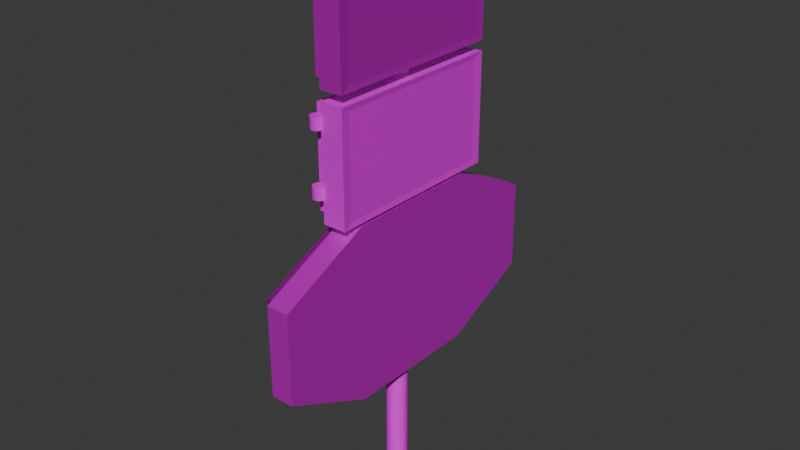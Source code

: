 # Source: cajaDeFusibles.blend  (saved by Blender 4.4.32; exported with 4.5.12 LTS)
import bpy
from mathutils import Matrix  # noqa: F401  (used for matrix-valued properties, if any)

bpy.ops.wm.read_factory_settings(use_empty=True)
scene = bpy.context.scene
scene.name = 'Scene'

# ---- collections
col_collection = bpy.data.collections.new('Collection'); scene.collection.children.link(col_collection)

# ---- images (referenced by path relative to the original .blend; pixels are not part of the script)
import os
ASSET_DIR = os.environ.get("B2B_ASSET_DIR", "")  # directory of the original .blend (textures are referenced by path, not embedded)
HERE = os.path.dirname(os.path.abspath(__file__))  # packed textures are extracted next to this script under _unpacked/

def load_image(name, relpath, width, height, colorspace="sRGB"):
    """Load a texture the original file referenced (path relative to the .blend, or extracted next to this script)."""
    p = next((c for c in (os.path.join(HERE, relpath), os.path.join(ASSET_DIR, relpath)) if relpath and os.path.exists(c)), "")
    if p:
        img = bpy.data.images.load(p, check_existing=True)
        img.name = name
    else:  # same state as the original file: an image datablock whose file is absent (Cycles renders it pink)
        img = bpy.data.images.new(name, width, height)
        img.source = "FILE"
        img.filepath = "//" + (relpath or name)
    img.colorspace_settings.name = colorspace
    return img
img_negro_png = load_image('Negro.png', 'Negro.png', 1024, 1024, 'sRGB')
img_poliigon_metalsteelbrushed_7174_basecolor_verde_png = load_image('Poliigon_MetalSteelBrushed_7174_BaseColor_verde.png', 'Poliigon_MetalSteelBrushed_7174_BaseColor_verde.png', 1024, 1024, 'sRGB')
img_poliigon_metalsteelbrushed_7174_basecolor_danger_png = load_image('Poliigon_MetalSteelBrushed_7174_BaseColor_danger.png', 'Poliigon_MetalSteelBrushed_7174_BaseColor_danger.png', 1024, 1024, 'sRGB')

# ---- materials (node trees are filled in below, after node groups)
mat_material_001 = bpy.data.materials.new('Material.001')
mat_material_003 = bpy.data.materials.new('Material.003')
mat_material_002 = bpy.data.materials.new('Material.002')
mat_material_004 = bpy.data.materials.new('Material.004')
mat_material_005 = bpy.data.materials.new('Material.005')

# ---- material node trees
mat_material_001.use_nodes = True; mat_material_001.node_tree.nodes.clear()
_N = mat_material_001.node_tree.nodes; _L = mat_material_001.node_tree.links
n0 = _N.new('ShaderNodeBsdfPrincipled'); n0.name = 'Principled BSDF'; n0.location = (10, 300)
n1 = _N.new('ShaderNodeOutputMaterial'); n1.name = 'Material Output'; n1.location = (300, 300)
n2 = _N.new('ShaderNodeTexImage'); n2.name = 'Image Texture'; n2.location = (-280, 280)
n2.image = img_negro_png
_L.new(n0.outputs[0], n1.inputs[0])
_L.new(n2.outputs[0], n0.inputs[0])
n1.is_active_output = True
mat_material_003.use_nodes = True; mat_material_003.node_tree.nodes.clear()
_N = mat_material_003.node_tree.nodes; _L = mat_material_003.node_tree.links
n0 = _N.new('ShaderNodeBsdfPrincipled'); n0.name = 'Principled BSDF'; n0.location = (10, 300)
n0.inputs[1].default_value = 0.658
n1 = _N.new('ShaderNodeOutputMaterial'); n1.name = 'Material Output'; n1.location = (300, 300)
n2 = _N.new('ShaderNodeTexImage'); n2.name = 'Image Texture'; n2.location = (-280, 280)
n2.image = img_poliigon_metalsteelbrushed_7174_basecolor_verde_png
_L.new(n0.outputs[0], n1.inputs[0])
_L.new(n2.outputs[0], n0.inputs[0])
n1.is_active_output = True
mat_material_002.use_nodes = True; mat_material_002.node_tree.nodes.clear()
_N = mat_material_002.node_tree.nodes; _L = mat_material_002.node_tree.links
n0 = _N.new('ShaderNodeBsdfPrincipled'); n0.name = 'Principled BSDF'; n0.location = (10, 300)
n0.inputs[1].default_value = 1.0
n1 = _N.new('ShaderNodeOutputMaterial'); n1.name = 'Material Output'; n1.location = (300, 300)
n2 = _N.new('ShaderNodeTexImage'); n2.name = 'Image Texture'; n2.location = (-280, 280)
n2.image = img_poliigon_metalsteelbrushed_7174_basecolor_verde_png
_L.new(n0.outputs[0], n1.inputs[0])
_L.new(n2.outputs[0], n0.inputs[0])
n1.is_active_output = True
mat_material_004.use_nodes = True; mat_material_004.node_tree.nodes.clear()
_N = mat_material_004.node_tree.nodes; _L = mat_material_004.node_tree.links
n0 = _N.new('ShaderNodeBsdfPrincipled'); n0.name = 'Principled BSDF'; n0.location = (10, 300)
n0.inputs[1].default_value = 0.2642
n1 = _N.new('ShaderNodeOutputMaterial'); n1.name = 'Material Output'; n1.location = (300, 300)
n2 = _N.new('ShaderNodeTexImage'); n2.name = 'Image Texture'; n2.location = (-280, 280)
n2.image = img_poliigon_metalsteelbrushed_7174_basecolor_danger_png
_L.new(n0.outputs[0], n1.inputs[0])
_L.new(n2.outputs[0], n0.inputs[0])
n1.is_active_output = True
mat_material_005.use_nodes = True; mat_material_005.node_tree.nodes.clear()
_N = mat_material_005.node_tree.nodes; _L = mat_material_005.node_tree.links
n0 = _N.new('ShaderNodeBsdfPrincipled'); n0.name = 'Principled BSDF'; n0.location = (10, 300)
n0.inputs[1].default_value = 0.7254
n1 = _N.new('ShaderNodeOutputMaterial'); n1.name = 'Material Output'; n1.location = (300, 300)
n2 = _N.new('ShaderNodeTexImage'); n2.name = 'Image Texture'; n2.location = (-280, 280)
n2.image = img_poliigon_metalsteelbrushed_7174_basecolor_danger_png
_L.new(n0.outputs[0], n1.inputs[0])
_L.new(n2.outputs[0], n0.inputs[0])
n1.is_active_output = True

# ---- world
world_world = bpy.data.worlds.new('World'); scene.world = world_world
world_world.use_nodes = True; world_world.node_tree.nodes.clear()
_N = world_world.node_tree.nodes; _L = world_world.node_tree.links
n0 = _N.new('ShaderNodeOutputWorld'); n0.name = 'World Output'; n0.location = (300, 300)
n1 = _N.new('ShaderNodeBackground'); n1.name = 'Background'; n1.location = (10, 300)
n1.inputs[0].default_value = (0.05088, 0.05088, 0.05088, 1.0)
_L.new(n1.outputs[0], n0.inputs[0])
n0.is_active_output = True
world_world.color = (0.05088, 0.05088, 0.05088)
world_world.sun_shadow_jitter_overblur = 0.0

# ---- meshes
me_cylinder = bpy.data.meshes.new('Cylinder')
me_cylinder.from_pydata([(0.0, 0.128, -0.003994), (0.0, 0.128, 5.317), (0.02498, 0.1256, -0.003994), (0.02498, 0.1256, 5.317), (0.04899, 0.1183, -0.003994), (0.04899, 0.1183, 5.317), (0.07113, 0.1064, -0.003994), (0.07113, 0.1064, 5.317), (0.09053, 0.09053, -0.003994), (0.09053, 0.09053, 5.317), (0.1064, 0.07113, -0.003994), (0.1064, 0.07113, 5.317), (0.1183, 0.04899, -0.003994), (0.1183, 0.04899, 5.317), (0.1256, 0.02498, -0.003994), (0.1256, 0.02498, 5.317), (0.128, 0.0, -0.003994), (0.128, 0.0, 5.317), (0.1256, -0.02498, -0.003994), (0.1256, -0.02498, 5.317), (0.1183, -0.04899, -0.003994), (0.1183, -0.04899, 5.317), (0.1064, -0.07113, -0.003994), (0.1064, -0.07113, 5.317), (0.09053, -0.09053, -0.003994), (0.09053, -0.09053, 5.317), (0.07113, -0.1064, -0.003994), (0.07113, -0.1064, 5.317), (0.04899, -0.1183, -0.003994), (0.04899, -0.1183, 5.317), (0.02498, -0.1256, -0.003994), (0.02498, -0.1256, 5.317), (0.0, -0.128, -0.003994), (0.0, -0.128, 5.317), (-0.02498, -0.1256, -0.003994), (-0.02498, -0.1256, 5.317), (-0.04899, -0.1183, -0.003994), (-0.04899, -0.1183, 5.317), (-0.07113, -0.1064, -0.003994), (-0.07113, -0.1064, 5.317), (-0.09053, -0.09053, -0.003994), (-0.09053, -0.09053, 5.317), (-0.1064, -0.07113, -0.003994), (-0.1064, -0.07113, 5.317), (-0.1183, -0.04899, -0.003994), (-0.1183, -0.04899, 5.317), (-0.1256, -0.02498, -0.003994), (-0.1256, -0.02498, 5.317), (-0.128, 0.0, -0.003994), (-0.128, 0.0, 5.317), (-0.1256, 0.02498, -0.003994), (-0.1256, 0.02498, 5.317), (-0.1183, 0.04899, -0.003994), (-0.1183, 0.04899, 5.317), (-0.1064, 0.07113, -0.003994), (-0.1064, 0.07113, 5.317), (-0.09053, 0.09053, -0.003994), (-0.09053, 0.09053, 5.317), (-0.07113, 0.1064, -0.003994), (-0.07113, 0.1064, 5.317), (-0.04899, 0.1183, -0.003994), (-0.04899, 0.1183, 5.317), (-0.02498, 0.1256, -0.003994), (-0.02498, 0.1256, 5.317)], [], [(0, 1, 3, 2), (2, 3, 5, 4), (4, 5, 7, 6), (6, 7, 9, 8), (8, 9, 11, 10), (10, 11, 13, 12), (12, 13, 15, 14), (14, 15, 17, 16), (16, 17, 19, 18), (18, 19, 21, 20), (20, 21, 23, 22), (22, 23, 25, 24), (24, 25, 27, 26), (26, 27, 29, 28), (28, 29, 31, 30), (30, 31, 33, 32), (32, 33, 35, 34), (34, 35, 37, 36), (36, 37, 39, 38), (38, 39, 41, 40), (40, 41, 43, 42), (42, 43, 45, 44), (44, 45, 47, 46), (46, 47, 49, 48), (48, 49, 51, 50), (50, 51, 53, 52), (52, 53, 55, 54), (54, 55, 57, 56), (56, 57, 59, 58), (58, 59, 61, 60), (3, 1, 63, 61, 59, 57, 55, 53, 51, 49, 47, 45, 43, 41, 39, 37, 35, 33, 31, 29, 27, 25, 23, 21, 19, 17, 15, 13, 11, 9, 7, 5), (60, 61, 63, 62), (62, 63, 1, 0), (0, 2, 4, 6, 8, 10, 12, 14, 16, 18, 20, 22, 24, 26, 28, 30, 32, 34, 36, 38, 40, 42, 44, 46, 48, 50, 52, 54, 56, 58, 60, 62)])
_uv = me_cylinder.uv_layers.new(name='UVMap')
_uv.uv.foreach_set('vector', [1.0, 0.5, 1.0, 1.0, 0.9688, 1.0, 0.9688, 0.5, 0.9688, 0.5, 0.9688, 1.0, 0.9375, 1.0, 0.9375, 0.5, 0.9375, 0.5, 0.9375, 1.0, 0.9062, 1.0, 0.9062, 0.5, 0.9062, 0.5, 0.9062, 1.0, 0.875, 1.0, 0.875, 0.5, 0.875, 0.5, 0.875, 1.0, 0.8438, 1.0, 0.8438, 0.5, 0.8438, 0.5, 0.8438, 1.0, 0.8125, 1.0, 0.8125, 0.5, 0.8125, 0.5, 0.8125, 1.0, 0.7812, 1.0, 0.7812, 0.5, 0.7812, 0.5, 0.7812, 1.0, 0.75, 1.0, 0.75, 0.5, 0.75, 0.5, 0.75, 1.0, 0.7188, 1.0, 0.7188, 0.5, 0.7188, 0.5, 0.7188, 1.0, 0.6875, 1.0, 0.6875, 0.5, 0.6875, 0.5, 0.6875, 1.0, 0.6562, 1.0, 0.6562, 0.5, 0.6562, 0.5, 0.6562, 1.0, 0.625, 1.0, 0.625, 0.5, 0.625, 0.5, 0.625, 1.0, 0.5938, 1.0, 0.5938, 0.5, 0.5938, 0.5, 0.5938, 1.0, 0.5625, 1.0, 0.5625, 0.5, 0.5625, 0.5, 0.5625, 1.0, 0.5312, 1.0, 0.5312, 0.5, 0.5312, 0.5, 0.5312, 1.0, 0.5, 1.0, 0.5, 0.5, 0.5, 0.5, 0.5, 1.0, 0.4688, 1.0, 0.4688, 0.5, 0.4688, 0.5, 0.4688, 1.0, 0.4375, 1.0, 0.4375, 0.5, 0.4375, 0.5, 0.4375, 1.0, 0.4062, 1.0, 0.4062, 0.5, 0.4062, 0.5, 0.4062, 1.0, 0.375, 1.0, 0.375, 0.5, 0.375, 0.5, 0.375, 1.0, 0.3438, 1.0, 0.3438, 0.5, 0.3438, 0.5, 0.3438, 1.0, 0.3125, 1.0, 0.3125, 0.5, 0.3125, 0.5, 0.3125, 1.0, 0.2812, 1.0, 0.2812, 0.5, 0.2812, 0.5, 0.2812, 1.0, 0.25, 1.0, 0.25, 0.5, 0.25, 0.5, 0.25, 1.0, 0.2188, 1.0, 0.2188, 0.5, 0.2188, 0.5, 0.2188, 1.0, 0.1875, 1.0, 0.1875, 0.5, 0.1875, 0.5, 0.1875, 1.0, 0.1562, 1.0, 0.1562, 0.5, 0.1562, 0.5, 0.1562, 1.0, 0.125, 1.0, 0.125, 0.5, 0.125, 0.5, 0.125, 1.0, 0.09375, 1.0, 0.09375, 0.5, 0.09375, 0.5, 0.09375, 1.0, 0.0625, 1.0, 0.0625, 0.5, 0.2968, 0.4854, 0.25, 0.49, 0.2032, 0.4854, 0.1582, 0.4717, 0.1167, 0.4496, 0.08029, 0.4197, 0.05045, 0.3833, 0.02827, 0.3418, 0.01461, 0.2968, 0.01, 0.25, 0.01461, 0.2032, 0.02827, 0.1582, 0.05045, 0.1167, 0.08029, 0.08029, 0.1167, 0.05045, 0.1582, 0.02827, 0.2032, 0.01461, 0.25, 0.01, 0.2968, 0.01461, 0.3418, 0.02827, 0.3833, 0.05045, 0.4197, 0.08029, 0.4496, 0.1167, 0.4717, 0.1582, 0.4854, 0.2032, 0.49, 0.25, 0.4854, 0.2968, 0.4717, 0.3418, 0.4496, 0.3833, 0.4197, 0.4197, 0.3833, 0.4496, 0.3418, 0.4717, 0.0625, 0.5, 0.0625, 1.0, 0.03125, 1.0, 0.03125, 0.5, 0.03125, 0.5, 0.03125, 1.0, 0.0, 1.0, 0.0, 0.5, 0.75, 0.49, 0.7968, 0.4854, 0.8418, 0.4717, 0.8833, 0.4496, 0.9197, 0.4197, 0.9496, 0.3833, 0.9717, 0.3418, 0.9854, 0.2968, 0.99, 0.25, 0.9854, 0.2032, 0.9717, 0.1582, 0.9496, 0.1167, 0.9197, 0.08029, 0.8833, 0.05045, 0.8418, 0.02827, 0.7968, 0.01461, 0.75, 0.01, 0.7032, 0.01461, 0.6582, 0.02827, 0.6167, 0.05045, 0.5803, 0.08029, 0.5504, 0.1167, 0.5283, 0.1582, 0.5146, 0.2032, 0.51, 0.25, 0.5146, 0.2968, 0.5283, 0.3418, 0.5504, 0.3833, 0.5803, 0.4197, 0.6167, 0.4496, 0.6582, 0.4717, 0.7032, 0.4854])
me_cylinder.materials.append(mat_material_001)
me_cylinder.update()
me_cube_001 = bpy.data.meshes.new('Cube.001')
me_cube_001.from_pydata([(-0.0251, -1.935, 1.93), (-0.0251, -1.935, 3.006), (-0.0251, -2.95e-06, 1.399), (-0.0251, -2.95e-06, 3.537), (0.2445, -1.935, 1.93), (0.2445, -1.935, 3.006), (0.2445, -2.95e-06, 1.399), (0.2445, -2.95e-06, 3.537), (-0.0251, -0.8404, 1.408), (-0.0251, -0.8404, 3.528), (0.2445, -0.8404, 1.408), (0.2445, -0.8404, 3.528)], [], [(10, 11, 5, 4), (4, 5, 1, 0), (8, 10, 4, 0), (11, 9, 1, 5), (7, 3, 9, 11), (2, 6, 10, 8), (6, 7, 11, 10)])
_uv = me_cube_001.uv_layers.new(name='UVMap')
_uv.uv.foreach_set('vector', [0.0, 0.0, 1.0, 0.0, 1.0, 1.0, 0.0, 1.0, 0.0, 0.0, 1.0, 0.0, 1.0, 1.0, 0.0, 1.0, 0.0, 0.0, 1.0, 0.0, 1.0, 1.0, 0.0, 1.0, 0.0, 0.0, 1.0, 0.0, 1.0, 1.0, 0.0, 1.0, 0.0, 0.0, 1.0, 0.0, 1.0, 1.0, 0.0, 1.0, 0.0, 0.0, 1.0, 0.0, 1.0, 1.0, 0.0, 1.0, 0.0, 0.0, 1.0, 0.0, 1.0, 1.0, 0.0, 1.0])
me_cube_001.materials.append(mat_material_003)
me_cube_001.update()
me_cube_002 = bpy.data.meshes.new('Cube.002')
me_cube_002.from_pydata([(-0.1588, -1.81, 1.965), (-0.1588, -1.81, 2.971), (-0.1588, 0.0001446, 1.468), (-0.1588, 0.0001446, 3.468), (0.09338, -1.81, 1.965), (0.09338, -1.81, 2.971), (0.09338, 0.0001446, 1.468), (0.09338, 0.0001446, 3.468), (-0.1588, -0.786, 1.476), (-0.1588, -0.786, 3.46), (0.09338, -0.786, 1.476), (0.09338, -0.786, 3.46)], [], [(8, 9, 3, 2), (2, 3, 7, 6), (10, 11, 5, 4), (4, 5, 1, 0), (8, 10, 4, 0), (11, 9, 1, 5), (7, 3, 9, 11), (2, 6, 10, 8), (6, 7, 11, 10), (0, 1, 9, 8)])
_uv = me_cube_002.uv_layers.new(name='UVMap')
_uv.uv.foreach_set('vector', [0.375, 0.06502, 0.625, 0.06502, 0.625, 0.25, 0.375, 0.25, 0.375, 0.25, 0.625, 0.25, 0.625, 0.5, 0.375, 0.5, 0.375, 0.685, 0.625, 0.685, 0.625, 0.75, 0.375, 0.75, 0.375, 0.75, 0.625, 0.75, 0.625, 1.0, 0.375, 1.0, 0.125, 0.685, 0.375, 0.685, 0.375, 0.75, 0.125, 0.75, 0.625, 0.685, 0.875, 0.685, 0.875, 0.75, 0.625, 0.75, 0.625, 0.5, 0.875, 0.5, 0.875, 0.685, 0.625, 0.685, 0.125, 0.5, 0.375, 0.5, 0.375, 0.685, 0.125, 0.685, 0.375, 0.5, 0.625, 0.5, 0.625, 0.685, 0.375, 0.685, 0.375, 0.0, 0.625, 0.0, 0.625, 0.06502, 0.375, 0.06502])
me_cube_002.materials.append(mat_material_002)
me_cube_002.update()
me_cube_004 = bpy.data.meshes.new('Cube.004')
me_cube_004.from_pydata([(-0.1694, -1.0, 3.644), (-0.1694, -1.0, 4.82), (-0.1694, 1.0, 3.644), (-0.1694, 1.0, 4.82), (-0.003188, -1.0, 3.644), (-0.003188, -1.0, 4.82), (-0.003188, 1.0, 3.644), (-0.003188, 1.0, 4.82), (0.2533, 1.0, 4.82), (0.2533, 1.0, 3.644), (0.2533, -1.0, 3.644), (0.2533, -1.0, 4.82), (-0.01341, 1.112, 4.886), (-0.01341, 1.112, 3.579), (-0.01341, -1.112, 3.579), (-0.01341, -1.112, 4.886), (0.2636, 1.112, 4.886), (0.2636, 1.112, 3.579), (0.2636, -1.112, 3.579), (0.2636, -1.112, 4.886), (-0.07674, -1.033, 4.592), (-0.07674, -1.033, 4.733), (-0.06304, -1.034, 4.592), (-0.06304, -1.034, 4.733), (-0.04986, -1.038, 4.592), (-0.04986, -1.038, 4.733), (-0.03771, -1.045, 4.592), (-0.03771, -1.045, 4.733), (-0.02707, -1.054, 4.592), (-0.02707, -1.054, 4.733), (-0.01833, -1.064, 4.592), (-0.01833, -1.064, 4.733), (-0.01184, -1.076, 4.592), (-0.01184, -1.076, 4.733), (-0.007838, -1.09, 4.592), (-0.007838, -1.09, 4.733), (-0.006488, -1.103, 4.592), (-0.006488, -1.103, 4.733), (-0.007838, -1.117, 4.592), (-0.007838, -1.117, 4.733), (-0.01184, -1.13, 4.592), (-0.01184, -1.13, 4.733), (-0.01833, -1.142, 4.592), (-0.01833, -1.142, 4.733), (-0.02707, -1.153, 4.592), (-0.02707, -1.153, 4.733), (-0.03771, -1.162, 4.592), (-0.03771, -1.162, 4.733), (-0.04986, -1.168, 4.592), (-0.04986, -1.168, 4.733), (-0.06304, -1.172, 4.592), (-0.06304, -1.172, 4.733), (-0.07674, -1.174, 4.592), (-0.07674, -1.174, 4.733), (-0.09045, -1.172, 4.592), (-0.09045, -1.172, 4.733), (-0.1036, -1.168, 4.592), (-0.1036, -1.168, 4.733), (-0.1158, -1.162, 4.592), (-0.1158, -1.162, 4.733), (-0.1264, -1.153, 4.592), (-0.1264, -1.153, 4.733), (-0.1352, -1.142, 4.592), (-0.1352, -1.142, 4.733), (-0.1417, -1.13, 4.592), (-0.1417, -1.13, 4.733), (-0.1456, -1.117, 4.592), (-0.1456, -1.117, 4.733), (-0.147, -1.103, 4.592), (-0.147, -1.103, 4.733), (-0.1456, -1.09, 4.592), (-0.1456, -1.09, 4.733), (-0.1417, -1.076, 4.592), (-0.1417, -1.076, 4.733), (-0.1352, -1.064, 4.592), (-0.1352, -1.064, 4.733), (-0.1264, -1.054, 4.592), (-0.1264, -1.054, 4.733), (-0.1158, -1.045, 4.592), (-0.1158, -1.045, 4.733), (-0.1036, -1.038, 4.592), (-0.1036, -1.038, 4.733), (-0.09045, -1.034, 4.592), (-0.09045, -1.034, 4.733), (-0.07674, -1.032, 3.848), (-0.07674, -1.032, 3.99), (-0.06282, -1.033, 3.848), (-0.06282, -1.033, 3.99), (-0.04943, -1.037, 3.848), (-0.04943, -1.037, 3.99), (-0.0371, -1.044, 3.848), (-0.0371, -1.044, 3.99), (-0.02628, -1.053, 3.848), (-0.02628, -1.053, 3.99), (-0.01741, -1.064, 3.848), (-0.01741, -1.064, 3.99), (-0.01081, -1.076, 3.848), (-0.01081, -1.076, 3.99), (-0.006751, -1.089, 3.848), (-0.006751, -1.089, 3.99), (-0.00538, -1.103, 3.848), (-0.00538, -1.103, 3.99), (-0.006751, -1.117, 3.848), (-0.006751, -1.117, 3.99), (-0.01081, -1.131, 3.848), (-0.01081, -1.131, 3.99), (-0.01741, -1.143, 3.848), (-0.01741, -1.143, 3.99), (-0.02628, -1.154, 3.848), (-0.02628, -1.154, 3.99), (-0.0371, -1.163, 3.848), (-0.0371, -1.163, 3.99), (-0.04943, -1.169, 3.848), (-0.04943, -1.169, 3.99), (-0.06282, -1.173, 3.848), (-0.06282, -1.173, 3.99), (-0.07674, -1.175, 3.848), (-0.07674, -1.175, 3.99), (-0.09067, -1.173, 3.848), (-0.09067, -1.173, 3.99), (-0.1041, -1.169, 3.848), (-0.1041, -1.169, 3.99), (-0.1164, -1.163, 3.848), (-0.1164, -1.163, 3.99), (-0.1272, -1.154, 3.848), (-0.1272, -1.154, 3.99), (-0.1361, -1.143, 3.848), (-0.1361, -1.143, 3.99), (-0.1427, -1.131, 3.848), (-0.1427, -1.131, 3.99), (-0.1467, -1.117, 3.848), (-0.1467, -1.117, 3.99), (-0.1481, -1.103, 3.848), (-0.1481, -1.103, 3.99), (-0.1467, -1.089, 3.848), (-0.1467, -1.089, 3.99), (-0.1427, -1.076, 3.848), (-0.1427, -1.076, 3.99), (-0.1361, -1.064, 3.848), (-0.1361, -1.064, 3.99), (-0.1272, -1.053, 3.848), (-0.1272, -1.053, 3.99), (-0.1164, -1.044, 3.848), (-0.1164, -1.044, 3.99), (-0.1041, -1.037, 3.848), (-0.1041, -1.037, 3.99), (-0.09067, -1.033, 3.848), (-0.09067, -1.033, 3.99)], [], [(0, 1, 3, 2), (2, 3, 7, 6), (9, 10, 18, 17), (4, 5, 1, 0), (2, 6, 4, 0), (7, 3, 1, 5), (9, 8, 11, 10), (10, 11, 19, 18), (6, 7, 12, 13), (7, 5, 15, 12), (12, 15, 19, 16), (13, 12, 16, 17), (15, 14, 18, 19), (14, 13, 17, 18), (5, 4, 14, 15), (4, 6, 13, 14), (11, 8, 16, 19), (8, 9, 17, 16), (20, 21, 23, 22), (124, 125, 127, 126), (102, 103, 105, 104), (22, 23, 25, 24), (122, 123, 125, 124), (24, 25, 27, 26), (26, 27, 29, 28), (100, 101, 103, 102), (28, 29, 31, 30), (120, 121, 123, 122), (30, 31, 33, 32), (32, 33, 35, 34), (98, 99, 101, 100), (34, 35, 37, 36), (118, 119, 121, 120), (36, 37, 39, 38), (38, 39, 41, 40), (96, 97, 99, 98), (40, 41, 43, 42), (116, 117, 119, 118), (42, 43, 45, 44), (44, 45, 47, 46), (94, 95, 97, 96), (46, 47, 49, 48), (114, 115, 117, 116), (48, 49, 51, 50), (50, 51, 53, 52), (92, 93, 95, 94), (52, 53, 55, 54), (112, 113, 115, 114), (54, 55, 57, 56), (56, 57, 59, 58), (90, 91, 93, 92), (58, 59, 61, 60), (110, 111, 113, 112), (60, 61, 63, 62), (62, 63, 65, 64), (88, 89, 91, 90), (64, 65, 67, 66), (108, 109, 111, 110), (66, 67, 69, 68), (68, 69, 71, 70), (86, 87, 89, 88), (70, 71, 73, 72), (106, 107, 109, 108), (72, 73, 75, 74), (74, 75, 77, 76), (84, 85, 87, 86), (76, 77, 79, 78), (104, 105, 107, 106), (78, 79, 81, 80), (23, 21, 83, 81, 79, 77, 75, 73, 71, 69, 67, 65, 63, 61, 59, 57, 55, 53, 51, 49, 47, 45, 43, 41, 39, 37, 35, 33, 31, 29, 27, 25), (80, 81, 83, 82), (82, 83, 21, 20), (20, 22, 24, 26, 28, 30, 32, 34, 36, 38, 40, 42, 44, 46, 48, 50, 52, 54, 56, 58, 60, 62, 64, 66, 68, 70, 72, 74, 76, 78, 80, 82), (126, 127, 129, 128), (128, 129, 131, 130), (130, 131, 133, 132), (132, 133, 135, 134), (134, 135, 137, 136), (136, 137, 139, 138), (138, 139, 141, 140), (140, 141, 143, 142), (142, 143, 145, 144), (104, 106, 108, 110, 112, 114, 116, 118, 120, 122, 124, 126, 128, 130, 132, 134, 136, 138, 140, 142, 144, 146, 84, 86, 88, 90, 92, 94, 96, 98, 100, 102), (144, 145, 147, 146), (146, 147, 85, 84), (127, 125, 123, 121, 119, 117, 115, 113, 111, 109, 107, 105, 103, 101, 99, 97, 95, 93, 91, 89, 87, 85, 147, 145, 143, 141, 139, 137, 135, 133, 131, 129)])
_uv = me_cube_004.uv_layers.new(name='UVMap')
_uv.uv.foreach_set('vector', [0.5015, -0.1127, 0.5015, 0.1657, 0.02789, 0.1657, 0.02789, -0.1127, 0.8327, 0.7845, 0.5543, 0.7845, 0.5543, 0.7452, 0.8327, 0.7452, 0.5279, 0.4906, 0.05432, 0.4906, 0.02789, 0.4751, 0.5543, 0.4751, 0.8327, 0.7452, 0.5543, 0.7452, 0.5543, 0.7058, 0.8327, 0.7058, 0.975, -0.07042, 0.975, -0.03107, 0.5015, -0.03107, 0.5015, -0.07042, 0.975, -0.1098, 0.975, -0.07042, 0.5015, -0.07042, 0.5015, -0.1098, 0.5279, 0.4906, 0.5279, 0.769, 0.05432, 0.769, 0.05432, 0.4906, 0.05432, 0.4906, 0.05432, 0.769, 0.02789, 0.7845, 0.02789, 0.4751, 0.05432, 0.1812, 0.05432, 0.4596, 0.02789, 0.4751, 0.02789, 0.1657, 0.05432, 0.4596, 0.5279, 0.4596, 0.5543, 0.4751, 0.02789, 0.4751, 0.5543, -0.1127, 0.02789, -0.1127, 0.02789, -0.1783, 0.5543, -0.1783, 0.8109, 0.1001, 0.5015, 0.1001, 0.5015, 0.03451, 0.8109, 0.03451, 0.5015, -0.03107, 0.8109, -0.03107, 0.8109, 0.03451, 0.5015, 0.03451, 0.5015, 0.1001, 1.028, 0.1001, 1.028, 0.1657, 0.5015, 0.1657, 0.5279, 0.4596, 0.5279, 0.1812, 0.5543, 0.1657, 0.5543, 0.4751, 0.5279, 0.1812, 0.05432, 0.1812, 0.02789, 0.1657, 0.5543, 0.1657, 0.05432, 0.769, 0.5279, 0.769, 0.5543, 0.7845, 0.02789, 0.7845, 0.5279, 0.769, 0.5279, 0.4906, 0.5543, 0.4751, 0.5543, 0.7845, 0.5876, 0.4633, 0.5543, 0.4633, 0.5543, 0.4601, 0.5876, 0.4601, 0.5881, 0.5723, 0.5543, 0.5723, 0.5543, 0.5698, 0.5881, 0.5698, 0.5881, 0.5332, 0.5543, 0.5332, 0.5543, 0.53, 0.5881, 0.53, 0.5876, 0.4601, 0.5543, 0.4601, 0.5543, 0.457, 0.5876, 0.457, 0.5881, 0.5032, 0.5543, 0.5032, 0.5543, 0.5006, 0.5881, 0.5006, 0.5876, 0.457, 0.5543, 0.457, 0.5543, 0.4541, 0.5876, 0.4541, 0.5876, 0.4541, 0.5543, 0.4541, 0.5543, 0.4516, 0.5876, 0.4516, 0.5881, 0.5365, 0.5543, 0.5365, 0.5543, 0.5332, 0.5881, 0.5332, 0.5876, 0.428, 0.5543, 0.428, 0.5543, 0.4255, 0.5876, 0.4255, 0.5881, 0.5061, 0.5543, 0.5061, 0.5543, 0.5032, 0.5881, 0.5032, 0.5876, 0.4255, 0.5543, 0.4255, 0.5543, 0.4226, 0.5876, 0.4226, 0.5876, 0.4226, 0.5543, 0.4226, 0.5543, 0.4195, 0.5876, 0.4195, 0.5881, 0.5398, 0.5543, 0.5398, 0.5543, 0.5365, 0.5881, 0.5365, 0.5876, 0.4195, 0.5543, 0.4195, 0.5543, 0.4163, 0.5876, 0.4163, 0.5881, 0.5093, 0.5543, 0.5093, 0.5543, 0.5061, 0.5881, 0.5061, 0.5876, 0.4163, 0.5543, 0.4163, 0.5543, 0.413, 0.5876, 0.413, 0.5876, 0.413, 0.5543, 0.413, 0.5543, 0.4099, 0.5876, 0.4099, 0.5881, 0.5429, 0.5543, 0.5429, 0.5543, 0.5398, 0.5881, 0.5398, 0.5876, 0.4099, 0.5543, 0.4099, 0.5543, 0.407, 0.5876, 0.407, 0.5881, 0.5126, 0.5543, 0.5126, 0.5543, 0.5093, 0.5881, 0.5093, 0.5876, 0.407, 0.5543, 0.407, 0.5543, 0.4045, 0.5876, 0.4045, 0.5876, 0.4516, 0.5543, 0.4516, 0.5543, 0.449, 0.5876, 0.449, 0.5881, 0.5459, 0.5543, 0.5459, 0.5543, 0.5429, 0.5881, 0.5429, 0.5876, 0.449, 0.5543, 0.449, 0.5543, 0.4462, 0.5876, 0.4462, 0.5881, 0.5159, 0.5543, 0.5159, 0.5543, 0.5126, 0.5881, 0.5126, 0.5876, 0.4462, 0.5543, 0.4462, 0.5543, 0.443, 0.5876, 0.443, 0.5876, 0.443, 0.5543, 0.443, 0.5543, 0.4398, 0.5876, 0.4398, 0.5881, 0.5484, 0.5543, 0.5484, 0.5543, 0.5459, 0.5881, 0.5459, 0.5876, 0.4398, 0.5543, 0.4398, 0.5543, 0.4366, 0.5876, 0.4366, 0.5881, 0.519, 0.5543, 0.519, 0.5543, 0.5159, 0.5881, 0.5159, 0.5876, 0.4366, 0.5543, 0.4366, 0.5543, 0.4334, 0.5876, 0.4334, 0.5876, 0.4334, 0.5543, 0.4334, 0.5543, 0.4306, 0.5876, 0.4306, 0.5881, 0.4793, 0.5543, 0.4793, 0.5543, 0.4767, 0.5881, 0.4767, 0.5876, 0.4306, 0.5543, 0.4306, 0.5543, 0.428, 0.5876, 0.428, 0.5881, 0.522, 0.5543, 0.522, 0.5543, 0.519, 0.5881, 0.519, 0.5876, 0.4045, 0.5543, 0.4045, 0.5543, 0.402, 0.5876, 0.402, 0.5876, 0.402, 0.5543, 0.402, 0.5543, 0.3991, 0.5876, 0.3991, 0.5881, 0.4822, 0.5543, 0.4822, 0.5543, 0.4793, 0.5881, 0.4793, 0.5876, 0.3991, 0.5543, 0.3991, 0.5543, 0.396, 0.5876, 0.396, 0.5881, 0.5245, 0.5543, 0.5245, 0.5543, 0.522, 0.5881, 0.522, 0.5876, 0.396, 0.5543, 0.396, 0.5543, 0.3927, 0.5876, 0.3927, 0.5876, 0.3927, 0.5543, 0.3927, 0.5543, 0.3895, 0.5876, 0.3895, 0.5881, 0.4854, 0.5543, 0.4854, 0.5543, 0.4822, 0.5881, 0.4822, 0.5876, 0.3895, 0.5543, 0.3895, 0.5543, 0.3864, 0.5876, 0.3864, 0.5881, 0.5271, 0.5543, 0.5271, 0.5543, 0.5245, 0.5881, 0.5245, 0.5876, 0.3864, 0.5543, 0.3864, 0.5543, 0.3835, 0.5876, 0.3835, 0.5876, 0.3835, 0.5543, 0.3835, 0.5543, 0.381, 0.5876, 0.381, 0.5881, 0.4887, 0.5543, 0.4887, 0.5543, 0.4854, 0.5881, 0.4854, 0.5876, 0.4751, 0.5543, 0.4751, 0.5543, 0.4726, 0.5876, 0.4726, 0.5881, 0.53, 0.5543, 0.53, 0.5543, 0.5271, 0.5881, 0.5271, 0.5876, 0.4726, 0.5543, 0.4726, 0.5543, 0.4697, 0.5876, 0.4697, 0.5868, 0.6268, 0.5855, 0.6298, 0.5837, 0.6325, 0.5814, 0.6348, 0.5787, 0.6367, 0.5757, 0.6379, 0.5725, 0.6385, 0.5692, 0.6385, 0.566, 0.6379, 0.563, 0.6367, 0.5603, 0.6348, 0.558, 0.6325, 0.5562, 0.6298, 0.555, 0.6268, 0.5543, 0.6236, 0.5543, 0.6204, 0.555, 0.6172, 0.5562, 0.6141, 0.558, 0.6114, 0.5603, 0.6091, 0.563, 0.6073, 0.566, 0.6061, 0.5692, 0.6054, 0.5725, 0.6054, 0.5757, 0.6061, 0.5787, 0.6073, 0.5814, 0.6091, 0.5837, 0.6114, 0.5855, 0.6141, 0.5868, 0.6172, 0.5874, 0.6204, 0.5874, 0.6236, 0.5876, 0.4697, 0.5543, 0.4697, 0.5543, 0.4666, 0.5876, 0.4666, 0.5876, 0.4666, 0.5543, 0.4666, 0.5543, 0.4633, 0.5876, 0.4633, 0.5868, 0.584, 0.5874, 0.5872, 0.5874, 0.5905, 0.5868, 0.5937, 0.5855, 0.5967, 0.5837, 0.5994, 0.5814, 0.6017, 0.5787, 0.6035, 0.5757, 0.6048, 0.5725, 0.6054, 0.5692, 0.6054, 0.566, 0.6048, 0.563, 0.6035, 0.5603, 0.6017, 0.558, 0.5994, 0.5562, 0.5967, 0.555, 0.5937, 0.5543, 0.5905, 0.5543, 0.5872, 0.555, 0.584, 0.5562, 0.581, 0.558, 0.5783, 0.5603, 0.576, 0.563, 0.5742, 0.566, 0.573, 0.5692, 0.5723, 0.5725, 0.5723, 0.5757, 0.573, 0.5787, 0.5742, 0.5814, 0.576, 0.5837, 0.5783, 0.5855, 0.581, 0.5881, 0.5698, 0.5543, 0.5698, 0.5543, 0.5668, 0.5881, 0.5668, 0.5881, 0.5668, 0.5543, 0.5668, 0.5543, 0.5637, 0.5881, 0.5637, 0.5881, 0.5637, 0.5543, 0.5637, 0.5543, 0.5604, 0.5881, 0.5604, 0.5881, 0.5604, 0.5543, 0.5604, 0.5543, 0.5571, 0.5881, 0.5571, 0.5881, 0.5571, 0.5543, 0.5571, 0.5543, 0.5539, 0.5881, 0.5539, 0.5881, 0.5539, 0.5543, 0.5539, 0.5543, 0.551, 0.5881, 0.551, 0.5881, 0.551, 0.5543, 0.551, 0.5543, 0.5484, 0.5881, 0.5484, 0.5881, 0.5006, 0.5543, 0.5006, 0.5543, 0.4981, 0.5881, 0.4981, 0.5881, 0.4981, 0.5543, 0.4981, 0.5543, 0.4951, 0.5881, 0.4951, 0.5819, 0.702, 0.5791, 0.7039, 0.576, 0.7052, 0.5728, 0.7058, 0.5695, 0.7058, 0.5662, 0.7052, 0.5632, 0.7039, 0.5604, 0.702, 0.5581, 0.6997, 0.5562, 0.697, 0.555, 0.6939, 0.5543, 0.6906, 0.5543, 0.6873, 0.555, 0.6841, 0.5562, 0.681, 0.5581, 0.6783, 0.5604, 0.6759, 0.5632, 0.6741, 0.5662, 0.6728, 0.5695, 0.6722, 0.5728, 0.6722, 0.576, 0.6728, 0.5791, 0.6741, 0.5819, 0.6759, 0.5842, 0.6783, 0.586, 0.681, 0.5873, 0.6841, 0.588, 0.6873, 0.588, 0.6906, 0.5873, 0.6939, 0.586, 0.697, 0.5842, 0.6997, 0.5881, 0.4951, 0.5543, 0.4951, 0.5543, 0.492, 0.5881, 0.492, 0.5881, 0.492, 0.5543, 0.492, 0.5543, 0.4887, 0.5881, 0.4887, 0.5695, 0.6722, 0.5662, 0.6715, 0.5632, 0.6703, 0.5604, 0.6684, 0.5581, 0.6661, 0.5562, 0.6633, 0.555, 0.6603, 0.5543, 0.657, 0.5543, 0.6537, 0.555, 0.6504, 0.5562, 0.6474, 0.5581, 0.6446, 0.5604, 0.6423, 0.5632, 0.6405, 0.5662, 0.6392, 0.5695, 0.6385, 0.5728, 0.6385, 0.576, 0.6392, 0.5791, 0.6405, 0.5819, 0.6423, 0.5842, 0.6446, 0.586, 0.6474, 0.5873, 0.6504, 0.588, 0.6537, 0.588, 0.657, 0.5873, 0.6603, 0.586, 0.6633, 0.5842, 0.6661, 0.5819, 0.6684, 0.5791, 0.6703, 0.576, 0.6715, 0.5728, 0.6722])
me_cube_004.materials.append(mat_material_004)
me_cube_004.update()
me_cube_005 = bpy.data.meshes.new('Cube.005')
me_cube_005.from_pydata([(-0.1694, 1.0, 6.247), (-0.1694, 1.0, 5.072), (-0.1694, -1.0, 6.247), (-0.1694, -1.0, 5.072), (-0.003188, 1.0, 6.247), (-0.003188, 1.0, 5.072), (-0.003188, -1.0, 6.247), (-0.003188, -1.0, 5.072), (0.2533, -1.0, 5.072), (0.2533, -1.0, 6.247), (0.2533, 1.0, 6.247), (0.2533, 1.0, 5.072), (-0.01341, -1.112, 5.006), (-0.01341, -1.112, 6.313), (-0.01341, 1.112, 6.313), (-0.01341, 1.112, 5.006), (0.2636, -1.112, 5.006), (0.2636, -1.112, 6.313), (0.2636, 1.112, 6.313), (0.2636, 1.112, 5.006), (-0.07674, 1.033, 5.299), (-0.07674, 1.033, 5.159), (-0.06304, 1.034, 5.299), (-0.06304, 1.034, 5.159), (-0.04986, 1.038, 5.299), (-0.04986, 1.038, 5.159), (-0.03771, 1.045, 5.299), (-0.03771, 1.045, 5.159), (-0.02707, 1.054, 5.299), (-0.02707, 1.054, 5.159), (-0.01833, 1.064, 5.299), (-0.01833, 1.064, 5.159), (-0.01184, 1.076, 5.299), (-0.01184, 1.076, 5.159), (-0.007838, 1.09, 5.299), (-0.007838, 1.09, 5.159), (-0.006488, 1.103, 5.299), (-0.006488, 1.103, 5.159), (-0.007838, 1.117, 5.299), (-0.007838, 1.117, 5.159), (-0.01184, 1.13, 5.299), (-0.01184, 1.13, 5.159), (-0.01833, 1.142, 5.299), (-0.01833, 1.142, 5.159), (-0.02707, 1.153, 5.299), (-0.02707, 1.153, 5.159), (-0.03771, 1.162, 5.299), (-0.03771, 1.162, 5.159), (-0.04986, 1.168, 5.299), (-0.04986, 1.168, 5.159), (-0.06304, 1.172, 5.299), (-0.06304, 1.172, 5.159), (-0.07674, 1.174, 5.299), (-0.07674, 1.174, 5.159), (-0.09045, 1.172, 5.299), (-0.09045, 1.172, 5.159), (-0.1036, 1.168, 5.299), (-0.1036, 1.168, 5.159), (-0.1158, 1.162, 5.299), (-0.1158, 1.162, 5.159), (-0.1264, 1.153, 5.299), (-0.1264, 1.153, 5.159), (-0.1352, 1.142, 5.299), (-0.1352, 1.142, 5.159), (-0.1417, 1.13, 5.299), (-0.1417, 1.13, 5.159), (-0.1456, 1.117, 5.299), (-0.1456, 1.117, 5.159), (-0.147, 1.103, 5.299), (-0.147, 1.103, 5.159), (-0.1456, 1.09, 5.299), (-0.1456, 1.09, 5.159), (-0.1417, 1.076, 5.299), (-0.1417, 1.076, 5.159), (-0.1352, 1.064, 5.299), (-0.1352, 1.064, 5.159), (-0.1264, 1.054, 5.299), (-0.1264, 1.054, 5.159), (-0.1158, 1.045, 5.299), (-0.1158, 1.045, 5.159), (-0.1036, 1.038, 5.299), (-0.1036, 1.038, 5.159), (-0.09045, 1.034, 5.299), (-0.09045, 1.034, 5.159), (-0.07674, 1.032, 6.044), (-0.07674, 1.032, 5.901), (-0.06282, 1.033, 6.044), (-0.06282, 1.033, 5.901), (-0.04943, 1.037, 6.044), (-0.04943, 1.037, 5.901), (-0.0371, 1.044, 6.044), (-0.0371, 1.044, 5.901), (-0.02628, 1.053, 6.044), (-0.02628, 1.053, 5.901), (-0.01741, 1.064, 6.044), (-0.01741, 1.064, 5.901), (-0.01081, 1.076, 6.044), (-0.01081, 1.076, 5.901), (-0.006751, 1.089, 6.044), (-0.006751, 1.089, 5.901), (-0.00538, 1.103, 6.044), (-0.00538, 1.103, 5.901), (-0.006751, 1.117, 6.044), (-0.006751, 1.117, 5.901), (-0.01081, 1.131, 6.044), (-0.01081, 1.131, 5.901), (-0.01741, 1.143, 6.044), (-0.01741, 1.143, 5.901), (-0.02628, 1.154, 6.044), (-0.02628, 1.154, 5.901), (-0.0371, 1.163, 6.044), (-0.0371, 1.163, 5.901), (-0.04943, 1.169, 6.044), (-0.04943, 1.169, 5.901), (-0.06282, 1.173, 6.044), (-0.06282, 1.173, 5.901), (-0.07674, 1.175, 6.044), (-0.07674, 1.175, 5.901), (-0.09067, 1.173, 6.044), (-0.09067, 1.173, 5.901), (-0.1041, 1.169, 6.044), (-0.1041, 1.169, 5.901), (-0.1164, 1.163, 6.044), (-0.1164, 1.163, 5.901), (-0.1272, 1.154, 6.044), (-0.1272, 1.154, 5.901), (-0.1361, 1.143, 6.044), (-0.1361, 1.143, 5.901), (-0.1427, 1.131, 6.044), (-0.1427, 1.131, 5.901), (-0.1467, 1.117, 6.044), (-0.1467, 1.117, 5.901), (-0.1481, 1.103, 6.044), (-0.1481, 1.103, 5.901), (-0.1467, 1.089, 6.044), (-0.1467, 1.089, 5.901), (-0.1427, 1.076, 6.044), (-0.1427, 1.076, 5.901), (-0.1361, 1.064, 6.044), (-0.1361, 1.064, 5.901), (-0.1272, 1.053, 6.044), (-0.1272, 1.053, 5.901), (-0.1164, 1.044, 6.044), (-0.1164, 1.044, 5.901), (-0.1041, 1.037, 6.044), (-0.1041, 1.037, 5.901), (-0.09067, 1.033, 6.044), (-0.09067, 1.033, 5.901)], [], [(0, 1, 3, 2), (2, 3, 7, 6), (9, 10, 18, 17), (4, 5, 1, 0), (2, 6, 4, 0), (7, 3, 1, 5), (9, 8, 11, 10), (10, 11, 19, 18), (6, 7, 12, 13), (7, 5, 15, 12), (12, 15, 19, 16), (13, 12, 16, 17), (15, 14, 18, 19), (14, 13, 17, 18), (5, 4, 14, 15), (4, 6, 13, 14), (11, 8, 16, 19), (8, 9, 17, 16), (20, 21, 23, 22), (124, 125, 127, 126), (102, 103, 105, 104), (22, 23, 25, 24), (122, 123, 125, 124), (24, 25, 27, 26), (26, 27, 29, 28), (100, 101, 103, 102), (28, 29, 31, 30), (120, 121, 123, 122), (30, 31, 33, 32), (32, 33, 35, 34), (98, 99, 101, 100), (34, 35, 37, 36), (118, 119, 121, 120), (36, 37, 39, 38), (38, 39, 41, 40), (96, 97, 99, 98), (40, 41, 43, 42), (116, 117, 119, 118), (42, 43, 45, 44), (44, 45, 47, 46), (94, 95, 97, 96), (46, 47, 49, 48), (114, 115, 117, 116), (48, 49, 51, 50), (50, 51, 53, 52), (92, 93, 95, 94), (52, 53, 55, 54), (112, 113, 115, 114), (54, 55, 57, 56), (56, 57, 59, 58), (90, 91, 93, 92), (58, 59, 61, 60), (110, 111, 113, 112), (60, 61, 63, 62), (62, 63, 65, 64), (88, 89, 91, 90), (64, 65, 67, 66), (108, 109, 111, 110), (66, 67, 69, 68), (68, 69, 71, 70), (86, 87, 89, 88), (70, 71, 73, 72), (106, 107, 109, 108), (72, 73, 75, 74), (74, 75, 77, 76), (84, 85, 87, 86), (76, 77, 79, 78), (104, 105, 107, 106), (78, 79, 81, 80), (23, 21, 83, 81, 79, 77, 75, 73, 71, 69, 67, 65, 63, 61, 59, 57, 55, 53, 51, 49, 47, 45, 43, 41, 39, 37, 35, 33, 31, 29, 27, 25), (80, 81, 83, 82), (82, 83, 21, 20), (20, 22, 24, 26, 28, 30, 32, 34, 36, 38, 40, 42, 44, 46, 48, 50, 52, 54, 56, 58, 60, 62, 64, 66, 68, 70, 72, 74, 76, 78, 80, 82), (126, 127, 129, 128), (128, 129, 131, 130), (130, 131, 133, 132), (132, 133, 135, 134), (134, 135, 137, 136), (136, 137, 139, 138), (138, 139, 141, 140), (140, 141, 143, 142), (142, 143, 145, 144), (104, 106, 108, 110, 112, 114, 116, 118, 120, 122, 124, 126, 128, 130, 132, 134, 136, 138, 140, 142, 144, 146, 84, 86, 88, 90, 92, 94, 96, 98, 100, 102), (144, 145, 147, 146), (146, 147, 85, 84), (127, 125, 123, 121, 119, 117, 115, 113, 111, 109, 107, 105, 103, 101, 99, 97, 95, 93, 91, 89, 87, 85, 147, 145, 143, 141, 139, 137, 135, 133, 131, 129)])
_uv = me_cube_005.uv_layers.new(name='UVMap')
_uv.uv.foreach_set('vector', [-0.1533, 0.9128, -0.1533, 0.7265, 0.1635, 0.7265, 0.1635, 0.9128, -0.09167, 0.7057, -0.09167, 0.5195, 0.1281, 0.5195, 0.1281, 0.7057, 0.1458, 0.9463, 0.4627, 0.9463, 0.4804, 0.9599, 0.1281, 0.9599, -0.1058, 0.2917, -0.1058, 0.1055, 0.114, 0.1055, 0.114, 0.2917, 0.1635, 0.9463, 0.1635, 0.7265, 0.4804, 0.7265, 0.4804, 0.9463, 0.5298, 1.03, 0.5298, 0.8099, 0.8467, 0.8099, 0.8467, 1.03, 0.1458, 0.7161, 0.1458, 0.5299, 0.4627, 0.5299, 0.4627, 0.7161, 0.4627, 0.7161, 0.4627, 0.5299, 0.4804, 0.5195, 0.4804, 0.7265, -0.06847, 0.7057, 0.1178, 0.7057, 0.1281, 0.7234, -0.07887, 0.7234, 0.1458, 0.9599, 0.4627, 0.9599, 0.4804, 0.9734, 0.1281, 0.9734, 0.4804, 0.4577, 0.4804, 0.1055, 0.8467, 0.1055, 0.8467, 0.4577, 0.02127, 1.045, 0.02127, 0.8379, 0.3876, 0.8379, 0.3876, 1.045, 0.5839, 0.8379, 0.5839, 1.045, 0.2176, 1.045, 0.2176, 0.8379, 0.8467, 0.4577, 0.8467, 0.8099, 0.4804, 0.8099, 0.4804, 0.4577, 0.1178, 1.032, -0.06847, 1.032, -0.07887, 1.014, 0.1281, 1.014, 0.4627, 0.9869, 0.1458, 0.9869, 0.1281, 0.9734, 0.4804, 0.9734, 0.4627, 1.0, 0.1458, 1.0, 0.1281, 0.9869, 0.4804, 0.9869, 0.1458, 0.5299, 0.1458, 0.7161, 0.1281, 0.7265, 0.1281, 0.5195, 0.02291, 0.3362, 0.02291, 0.314, 0.04103, 0.314, 0.04103, 0.3362, 0.1023, 0.9916, 0.1023, 0.969, 0.1141, 0.969, 0.1141, 0.9916, -0.057, 0.9916, -0.057, 0.969, -0.05163, 0.969, -0.05163, 0.9916, 0.04103, 0.3362, 0.04103, 0.314, 0.05847, 0.314, 0.05847, 0.3362, 0.08801, 0.9916, 0.08801, 0.969, 0.1023, 0.969, 0.1023, 0.9916, 0.05847, 0.3362, 0.05847, 0.314, 0.07453, 0.314, 0.07453, 0.3362, 0.07453, 0.3362, 0.07453, 0.314, 0.08861, 0.314, 0.08861, 0.3362, 0.5072, 0.8121, 0.5298, 0.8121, 0.5298, 0.8143, 0.5072, 0.8143, 0.08861, 0.3362, 0.08861, 0.314, 0.1002, 0.314, 0.1002, 0.3362, 0.0717, 0.9916, 0.0717, 0.969, 0.08801, 0.969, 0.08801, 0.9916, 0.1002, 0.3362, 0.1002, 0.314, 0.1088, 0.314, 0.1088, 0.3362, 0.1088, 0.3362, 0.1088, 0.314, 0.114, 0.314, 0.114, 0.3362, 0.5072, 0.8099, 0.5298, 0.8099, 0.5298, 0.8121, 0.5072, 0.8121, 0.5076, 0.8143, 0.5298, 0.8143, 0.5298, 0.8165, 0.5076, 0.8165, 0.05399, 0.9916, 0.05399, 0.969, 0.0717, 0.969, 0.0717, 0.9916, 0.5076, 0.8165, 0.5298, 0.8165, 0.5298, 0.8186, 0.5076, 0.8186, -0.06823, 0.3585, -0.06823, 0.3362, -0.06294, 0.3362, -0.06294, 0.3585, 0.1228, 1.014, 0.1228, 0.9916, 0.1281, 0.9916, 0.1281, 1.014, -0.06294, 0.3585, -0.06294, 0.3362, -0.05435, 0.3362, -0.05435, 0.3585, 0.03558, 0.9916, 0.03558, 0.969, 0.05399, 0.969, 0.05399, 0.9916, -0.05435, 0.3585, -0.05435, 0.3362, -0.0428, 0.3362, -0.0428, 0.3585, -0.0428, 0.3585, -0.0428, 0.3362, -0.02872, 0.3362, -0.02872, 0.3585, 0.1141, 1.014, 0.1141, 0.9916, 0.1228, 0.9916, 0.1228, 1.014, -0.02872, 0.3585, -0.02872, 0.3362, -0.01265, 0.3362, -0.01265, 0.3585, 0.01716, 0.9916, 0.01716, 0.969, 0.03558, 0.969, 0.03558, 0.9916, -0.01265, 0.3585, -0.01265, 0.3362, 0.004778, 0.3362, 0.004778, 0.3585, 0.004778, 0.3585, 0.004778, 0.3362, 0.02291, 0.3362, 0.02291, 0.3585, 0.1023, 1.014, 0.1023, 0.9916, 0.1141, 0.9916, 0.1141, 1.014, 0.02291, 0.3585, 0.02291, 0.3362, 0.04103, 0.3362, 0.04103, 0.3585, -0.0005448, 0.9916, -0.0005448, 0.969, 0.01716, 0.969, 0.01716, 0.9916, 0.04103, 0.3585, 0.04103, 0.3362, 0.05847, 0.3362, 0.05847, 0.3585, 0.05847, 0.3585, 0.05847, 0.3362, 0.07453, 0.3362, 0.07453, 0.3585, 0.08801, 1.014, 0.08801, 0.9916, 0.1023, 0.9916, 0.1023, 1.014, 0.07453, 0.3585, 0.07453, 0.3362, 0.08861, 0.3362, 0.08861, 0.3585, -0.01686, 0.9916, -0.01686, 0.969, -0.0005448, 0.969, -0.0005448, 0.9916, 0.08861, 0.3585, 0.08861, 0.3362, 0.1002, 0.3362, 0.1002, 0.3585, 0.1002, 0.3585, 0.1002, 0.3362, 0.1088, 0.3362, 0.1088, 0.3585, 0.0717, 1.014, 0.0717, 0.9916, 0.08801, 0.9916, 0.08801, 1.014, 0.1088, 0.3585, 0.1088, 0.3362, 0.114, 0.3362, 0.114, 0.3585, -0.03117, 0.9916, -0.03117, 0.969, -0.01686, 0.969, -0.01686, 0.9916, 0.485, 0.8143, 0.5072, 0.8143, 0.5072, 0.8165, 0.485, 0.8165, 0.485, 0.8165, 0.5072, 0.8165, 0.5072, 0.8186, 0.485, 0.8186, 0.05399, 1.014, 0.05399, 0.9916, 0.0717, 0.9916, 0.0717, 1.014, -0.06823, 0.3362, -0.06823, 0.314, -0.06294, 0.314, -0.06294, 0.3362, -0.0429, 0.9916, -0.0429, 0.969, -0.03117, 0.969, -0.03117, 0.9916, -0.06294, 0.3362, -0.06294, 0.314, -0.05435, 0.314, -0.05435, 0.3362, -0.05435, 0.3362, -0.05435, 0.314, -0.0428, 0.314, -0.0428, 0.3362, 0.03558, 1.014, 0.03558, 0.9916, 0.05399, 0.9916, 0.05399, 1.014, -0.0428, 0.3362, -0.0428, 0.314, -0.02872, 0.314, -0.02872, 0.3362, -0.05163, 0.9916, -0.05163, 0.969, -0.0429, 0.969, -0.0429, 0.9916, -0.02872, 0.3362, -0.02872, 0.314, -0.01265, 0.314, -0.01265, 0.3362, 0.4054, 1.023, 0.3873, 1.023, 0.3692, 1.022, 0.3518, 1.021, 0.3357, 1.02, 0.3216, 1.019, 0.3101, 1.017, 0.3016, 1.015, 0.2963, 1.013, 0.2945, 1.01, 0.2963, 1.008, 0.3017, 1.006, 0.3103, 1.004, 0.3218, 1.003, 0.3359, 1.002, 0.352, 1.001, 0.3694, 1.0, 0.3876, 1.0, 0.4057, 1.001, 0.4231, 1.002, 0.4392, 1.003, 0.4532, 1.004, 0.4648, 1.006, 0.4733, 1.008, 0.4786, 1.01, 0.4804, 1.013, 0.4785, 1.015, 0.4732, 1.017, 0.4646, 1.019, 0.4531, 1.02, 0.439, 1.021, 0.4229, 1.022, -0.01265, 0.3362, -0.01265, 0.314, 0.004778, 0.314, 0.004778, 0.3362, 0.004778, 0.3362, 0.004778, 0.314, 0.02291, 0.314, 0.02291, 0.3362, 0.021, 0.2917, 0.03913, 0.2917, 0.05656, 0.2921, 0.07264, 0.293, 0.08674, 0.2942, 0.09831, 0.2957, 0.1069, 0.2976, 0.1122, 0.2996, 0.114, 0.3017, 0.1123, 0.3039, 0.107, 0.3061, 0.09846, 0.3081, 0.08692, 0.3099, 0.07286, 0.3115, 0.05681, 0.3127, 0.03938, 0.3135, 0.02126, 0.314, 0.00313, 0.314, -0.01431, 0.3135, -0.03038, 0.3127, -0.04448, 0.3115, -0.05606, 0.3099, -0.06466, 0.3081, -0.06998, 0.3061, -0.07179, 0.3039, -0.07003, 0.3017, -0.06476, 0.2996, -0.0562, 0.2976, -0.04467, 0.2957, -0.0306, 0.2942, -0.01455, 0.293, 0.002872, 0.2921, 0.1141, 0.9916, 0.1141, 0.969, 0.1228, 0.969, 0.1228, 0.9916, 0.1228, 0.9916, 0.1228, 0.969, 0.1281, 0.969, 0.1281, 0.9916, 0.4846, 0.8099, 0.5072, 0.8099, 0.5072, 0.8121, 0.4846, 0.8121, 0.4846, 0.8121, 0.5072, 0.8121, 0.5072, 0.8143, 0.4846, 0.8143, -0.057, 1.014, -0.057, 0.9916, -0.05163, 0.9916, -0.05163, 1.014, -0.05163, 1.014, -0.05163, 0.9916, -0.0429, 0.9916, -0.0429, 1.014, -0.0429, 1.014, -0.0429, 0.9916, -0.03117, 0.9916, -0.03117, 1.014, -0.03117, 1.014, -0.03117, 0.9916, -0.01686, 0.9916, -0.01686, 1.014, -0.01686, 1.014, -0.01686, 0.9916, -0.0005448, 0.9916, -0.0005448, 1.014, 0.121, 0.9609, 0.1123, 0.963, 0.1006, 0.9649, 0.08631, 0.9664, 0.07001, 0.9677, 0.05231, 0.9685, 0.0339, 0.969, 0.01549, 0.969, -0.002226, 0.9685, -0.01856, 0.9677, -0.03287, 0.9664, -0.04463, 0.9649, -0.05338, 0.963, -0.05877, 0.9609, -0.06061, 0.9588, -0.05882, 0.9565, -0.05348, 0.9544, -0.04478, 0.9523, -0.03306, 0.9504, -0.01878, 0.9489, -0.002473, 0.9476, 0.01523, 0.9468, 0.03364, 0.9463, 0.05205, 0.9463, 0.06976, 0.9468, 0.08609, 0.9476, 0.1004, 0.9489, 0.1122, 0.9504, 0.1209, 0.9523, 0.1263, 0.9544, 0.1281, 0.9565, 0.1264, 0.9588, -0.0005448, 1.014, -0.0005448, 0.9916, 0.01716, 0.9916, 0.01716, 1.014, 0.01716, 1.014, 0.01716, 0.9916, 0.03558, 0.9916, 0.03558, 1.014, 0.1477, 0.9294, 0.136, 0.9313, 0.1217, 0.9328, 0.1054, 0.9341, 0.08768, 0.9349, 0.06927, 0.9354, 0.05085, 0.9354, 0.03314, 0.9349, 0.01681, 0.9341, 0.002491, 0.9328, -0.009266, 0.9313, -0.01801, 0.9294, -0.02341, 0.9274, -0.02525, 0.9252, -0.02346, 0.923, -0.01811, 0.9208, -0.009414, 0.9187, 0.002303, 0.9169, 0.01659, 0.9153, 0.03289, 0.914, 0.05059, 0.9132, 0.069, 0.9128, 0.08742, 0.9128, 0.1051, 0.9132, 0.1215, 0.914, 0.1358, 0.9153, 0.1475, 0.9169, 0.1563, 0.9187, 0.1617, 0.9208, 0.1635, 0.923, 0.1617, 0.9252, 0.1564, 0.9274])
me_cube_005.materials.append(mat_material_005)
me_cube_005.update()

# ---- objects
ob_cylinder = bpy.data.objects.new('Cylinder', me_cylinder)
ob_tapa_octa = bpy.data.objects.new('tapa_octa', me_cube_001)
ob_octa = bpy.data.objects.new('octa', me_cube_002)
ob_parte_de_arriba_2 = bpy.data.objects.new('parte de arriba 2', me_cube_004)
ob_parte_de_arriba_1 = bpy.data.objects.new('parte de arriba 1', me_cube_005)

# ---- transforms, parenting, visibility, modifiers, constraints
ob_cylinder.location = (0.0, 0.0, 0.0)
ob_tapa_octa.location = (0.0, 0.0, 0.0)
_m = ob_tapa_octa.modifiers.new('Mirror', 'MIRROR')
_m.use_axis = (False, True, False)
_m = ob_tapa_octa.modifiers.new('Solidify', 'SOLIDIFY')
_m.thickness = 0.09
ob_octa.location = (0.0, 0.0, 0.0)
_m = ob_octa.modifiers.new('Mirror', 'MIRROR')
_m.use_axis = (False, True, False)
ob_parte_de_arriba_2.location = (0.0, 0.0, 0.0)
ob_parte_de_arriba_1.location = (0.0, 0.0, 0.0)

# ---- collection membership
col_collection.objects.link(ob_cylinder)
col_collection.objects.link(ob_tapa_octa)
col_collection.objects.link(ob_octa)
col_collection.objects.link(ob_parte_de_arriba_2)
col_collection.objects.link(ob_parte_de_arriba_1)

# ---- scene / render settings (as saved in the file)
scene.frame_start = 1; scene.frame_end = 250; scene.frame_set(41)
scene.render.engine = 'BLENDER_EEVEE_NEXT'
bpy.context.view_layer.update()

# ---- added for rendering (the .blend has no active camera and no usable light): camera, sun
cam_auto = bpy.data.cameras.new('AutoCamera')
cam_auto.lens = 50.0
cam_auto.sensor_width = 36.0
cam_auto.clip_end = 1000.0
ob_auto_camera = bpy.data.objects.new('AutoCamera', cam_auto)
scene.collection.objects.link(ob_auto_camera)
ob_auto_camera.location = (6.91302, -8.23913, 8.64709)
ob_auto_camera.rotation_euler = (1.09748, -7.21219e-08, 0.694738)
scene.camera = ob_auto_camera
light_auto_sun = bpy.data.lights.new('AutoSun', 'SUN')
light_auto_sun.energy = 3.0
light_auto_sun.angle = 0.0523599
ob_auto_sun = bpy.data.objects.new('AutoSun', light_auto_sun)
scene.collection.objects.link(ob_auto_sun)
ob_auto_sun.rotation_euler = (0.872665, 0.174533, 0.523599)
bpy.context.view_layer.update()

